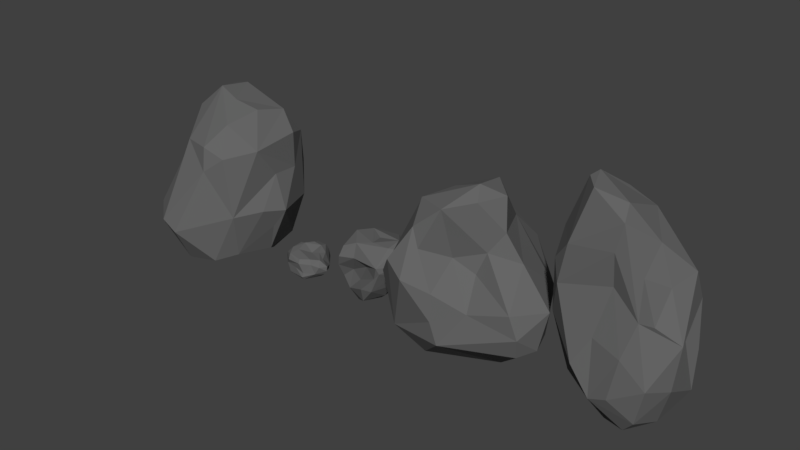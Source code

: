 # Source: rocks.blend  (saved by Blender 2.79.1; exported with 4.5.12 LTS)
import bpy
from mathutils import Matrix  # noqa: F401  (used for matrix-valued properties, if any)

bpy.ops.wm.read_factory_settings(use_empty=True)
scene = bpy.context.scene
scene.name = 'Scene'

# ---- collections
col_collection_1 = bpy.data.collections.new('Collection 1'); scene.collection.children.link(col_collection_1)

# ---- materials (node trees are filled in below, after node groups)
mat_rock = bpy.data.materials.new('Rock')
mat_rock.alpha_threshold = 0.0
mat_rock.diffuse_color = (0.1329, 0.1329, 0.1329, 1.0)
mat_rock.roughness = 0.5

# ---- material node trees
mat_rock.use_nodes = True; mat_rock.node_tree.nodes.clear()
_N = mat_rock.node_tree.nodes; _L = mat_rock.node_tree.links
n0 = _N.new('ShaderNodeOutputMaterial'); n0.name = 'Material Output'; n0.location = (300, 300)
n1 = _N.new('ShaderNodeBsdfDiffuse'); n1.name = 'Diffuse BSDF'; n1.location = (10, 300)
n1.inputs[0].default_value = (0.1329, 0.1329, 0.1329, 1.0)
_L.new(n1.outputs[0], n0.inputs[0])
n0.is_active_output = True

# ---- world
world_world = bpy.data.worlds.new('World'); scene.world = world_world
world_world.color = (0.05088, 0.05088, 0.05088)
world_world.use_sun_shadow = False
world_world.sun_shadow_jitter_overblur = 0.0
world_world.cycles.sampling_method = 'MANUAL'

# ---- meshes
me_cube_005 = bpy.data.meshes.new('Cube.005')
me_cube_005.from_pydata([(-0.5365, -0.1185, 0.3988), (-0.1357, 0.427, 0.882), (-0.09077, -0.1039, 1.296), (-0.4807, -0.4573, 0.6159), (-0.2662, -0.2714, 1.214), (-0.1853, -0.6211, 0.7096), (-0.2208, -0.4298, 1.053), (-0.3515, -0.4793, 0.2079), (-0.3574, -0.5538, 0.793), (-0.0186, -0.1862, 0.01749), (-0.1507, -0.3571, -0.01124), (0.0717, -0.5138, 0.2061), (0.4302, 0.3707, 0.5842), (0.5945, 0.1251, 0.2061), (0.5745, 0.2128, 0.595), (0.5041, -0.07937, 0.8499), (0.2594, -0.4107, 0.4914), (-0.2071, 0.3768, 0.8999), (-0.1433, -0.469, 0.9138), (-0.4852, 0.1625, 0.4572), (0.01942, -0.2687, 0.8128), (-0.3602, -0.1522, 1.131), (-0.4213, 0.01262, 0.8676), (0.1386, -0.1278, 1.386), (0.01656, -0.5286, 0.3925), (-0.006555, -0.384, 1.237), (-0.5699, -0.2026, 0.568), (-0.009909, 0.4659, 0.05116), (0.286, 0.0008633, 1.29), (-0.08087, 0.09892, 1.132), (-0.5009, 0.2382, 0.09712), (0.26, -0.1786, 0.8965), (0.1075, 0.1556, 1.33), (0.1968, -0.2328, 1.294), (-0.5288, 0.2565, 0.2473), (0.2624, 0.2618, 0.05691), (-0.2773, 0.3897, 0.4869), (-0.2748, 0.1902, 0.02275), (-0.5078, -0.04225, 0.0615), (-0.5823, -0.1277, 0.2217), (0.2014, -0.2281, 0.7219), (0.01465, -0.518, 0.6184), (0.3662, -0.09902, -0.02683), (0.5863, -0.3592, 0.5823), (0.6562, -0.3512, 0.4037), (0.6245, -0.3026, 0.2269), (0.3575, -0.09365, 1.055), (0.7595, -0.1051, 0.5622), (0.7099, -0.1605, 0.2515), (0.02906, 0.293, 1.138), (0.1563, 0.3223, 0.9822), (0.2024, 0.5609, 0.7319), (0.2277, 0.5848, 0.3331), (0.4346, 0.4833, 0.3953), (0.3624, 0.4651, 0.1521), (-0.09626, 0.5114, 0.1638), (-0.3745, 0.1566, 0.9195)], [], [(1, 55, 36), (26, 3, 21), (51, 1, 49), (50, 51, 49), (36, 56, 17), (34, 30, 38), (21, 2, 22), (49, 29, 2), (32, 50, 49), (17, 56, 29), (36, 34, 19), (8, 3, 7), (29, 1, 17), (38, 37, 10), (21, 22, 26), (1, 36, 17), (10, 37, 9), (32, 49, 2), (49, 1, 29), (4, 21, 6), (0, 34, 38), (34, 0, 22), (55, 34, 36), (35, 13, 42), (43, 40, 16), (5, 41, 18), (43, 47, 15), (24, 7, 11), (6, 8, 5), (42, 9, 35), (20, 31, 25), (7, 38, 10), (42, 11, 10), (20, 40, 31), (48, 47, 44), (14, 50, 15), (42, 45, 11), (16, 44, 43), (45, 42, 48), (27, 54, 35), (13, 54, 53), (10, 11, 7), (7, 24, 5), (38, 7, 39), (13, 14, 47), (13, 53, 14), (48, 13, 47), (3, 6, 21), (53, 12, 14), (15, 50, 46), (33, 25, 31), (54, 13, 35), (50, 14, 12), (45, 48, 44), (7, 5, 8), (9, 42, 10), (44, 16, 11), (11, 16, 24), (28, 46, 50), (28, 50, 32), (28, 23, 33), (41, 24, 16), (40, 20, 16), (43, 31, 40), (18, 20, 25), (20, 41, 16), (18, 41, 20), (15, 31, 43), (24, 41, 5), (33, 31, 46), (5, 18, 6), (15, 46, 31), (42, 13, 48), (4, 25, 23), (38, 39, 0), (4, 6, 25), (9, 37, 35), (19, 56, 36), (30, 27, 37), (47, 14, 15), (39, 26, 0), (55, 27, 30), (7, 3, 39), (27, 55, 52), (44, 11, 45), (6, 3, 8), (51, 55, 1), (26, 39, 3), (54, 52, 53), (21, 4, 2), (30, 37, 38), (27, 35, 37), (34, 22, 19), (43, 44, 47), (4, 23, 2), (28, 33, 46), (25, 6, 18), (23, 32, 2), (23, 25, 33), (0, 26, 22), (32, 23, 28), (22, 2, 29), (56, 19, 22), (51, 12, 53), (51, 52, 55), (52, 51, 53), (34, 55, 30), (52, 54, 27), (51, 50, 12), (56, 22, 29)])
me_cube_005.materials.append(mat_rock)
me_cube_005.use_remesh_preserve_volume = False
me_cube_005.use_remesh_preserve_attributes = False
me_cube_005.use_mirror_vertex_groups = False
me_cube_005.update()
me_cube_004 = bpy.data.meshes.new('Cube.004')
me_cube_004.from_pydata([(-0.3673, 0.3163, 0.5694), (-0.4276, 0.04676, 0.3433), (-0.4229, 0.05706, 0.9487), (-0.5966, -0.05747, 1.261), (-0.5108, -0.2603, 0.9259), (-0.5796, -0.1927, 1.07), (-0.5616, -0.208, 0.6748), (0.1215, -0.2829, 0.8677), (0.05595, -0.3646, 0.5986), (-0.175, -0.327, 0.6601), (-0.1085, -0.2222, 1.025), (-0.2677, 0.4002, 0.7157), (0.2972, 0.3236, 0.4473), (0.239, 0.1984, 0.5825), (0.06808, -0.1579, 1.123), (0.08316, 0.4245, 1.015), (0.2637, 0.3432, 0.8299), (0.2562, -0.1118, 0.06149), (0.3427, -0.1453, 0.3594), (-0.1384, -0.3827, 0.2185), (0.2568, -0.3548, 0.4264), (0.09896, -0.2948, 0.01994), (0.006671, -0.3991, 0.2809), (-0.1271, -0.08067, 1.575), (-0.4604, -0.2452, 1.235), (-0.404, 0.07239, 0.127), (-0.1718, 0.3128, 0.1156), (-0.2858, 0.4228, 1.157), (-0.3021, 0.2333, 1.538), (0.2147, 0.09281, 0.05006), (0.006022, 0.06307, 0.09918), (0.05643, 0.4392, 0.2087), (-0.5452, -0.0677, 0.9296), (-0.2902, -0.3919, 0.4428), (-0.5296, 0.1918, 1.258), (-0.5218, 0.1132, 1.079), (0.1363, 0.4048, 0.1281), (-0.3765, 0.303, 0.2191), (0.06864, 0.0357, 1.308), (-0.08436, -0.2043, 1.489), (0.2381, 0.4269, 0.4086), (0.3131, 0.259, 0.1423), (-0.1766, 0.4412, 0.3353), (-0.02568, 0.3536, 0.6152), (-0.3715, 0.1088, 0.4982), (0.2564, 0.2265, 1.079), (-0.4813, 0.01252, 1.633), (-0.4569, 0.1032, 1.65), (-0.1053, 0.2723, 1.43), (0.191, 0.003052, 1.027), (0.3536, -0.07695, 0.6814), (-0.2096, -0.1805, 0.03343), (-0.1191, -0.2357, 1.278), (0.1722, -0.1412, 0.7848), (-0.3727, -0.1187, 1.624), (-0.08169, -0.2277, -0.00144), (-0.4644, -0.1072, 0.1722), (0.1944, -0.3394, 0.1379)], [], [(32, 44, 1), (37, 1, 0), (1, 44, 0), (34, 0, 35), (0, 2, 35), (32, 1, 6), (35, 3, 34), (7, 14, 39), (6, 5, 32), (38, 39, 14), (5, 6, 4), (10, 9, 8), (10, 8, 7), (4, 33, 9), (19, 9, 33), (10, 52, 4), (35, 2, 32), (10, 7, 52), (19, 22, 8), (9, 10, 4), (32, 2, 44), (19, 8, 9), (49, 38, 14), (24, 4, 52), (42, 11, 43), (41, 40, 12), (5, 3, 32), (1, 56, 6), (3, 35, 32), (41, 29, 36), (31, 40, 36), (25, 1, 37), (31, 43, 40), (12, 13, 41), (18, 17, 41), (13, 12, 16), (40, 43, 15), (16, 15, 45), (12, 40, 16), (15, 48, 45), (51, 30, 55), (50, 7, 20), (57, 17, 18), (14, 53, 49), (16, 40, 15), (20, 57, 18), (17, 57, 21), (50, 49, 53), (21, 57, 19), (29, 21, 55), (29, 17, 21), (53, 14, 7), (38, 49, 45), (44, 2, 0), (54, 39, 23), (39, 38, 23), (45, 49, 50), (8, 22, 20), (57, 20, 22), (18, 50, 20), (23, 38, 48), (48, 47, 23), (48, 28, 47), (19, 55, 21), (23, 47, 54), (39, 24, 52), (45, 48, 38), (27, 34, 47), (27, 48, 15), (25, 37, 26), (36, 29, 30), (25, 26, 51), (27, 43, 11), (4, 6, 33), (11, 42, 0), (48, 27, 28), (55, 30, 29), (41, 36, 40), (30, 51, 26), (47, 46, 54), (0, 27, 11), (30, 26, 36), (46, 34, 3), (8, 20, 7), (54, 46, 24), (24, 3, 5), (17, 29, 41), (43, 27, 15), (31, 42, 43), (24, 5, 4), (36, 26, 31), (51, 19, 56), (6, 56, 33), (37, 0, 42), (55, 19, 51), (26, 37, 42), (26, 42, 31), (0, 34, 27), (1, 25, 56), (56, 19, 33), (54, 24, 39), (56, 25, 51), (46, 47, 34), (53, 7, 50), (22, 19, 57), (3, 24, 46), (52, 7, 39), (27, 47, 28), (13, 18, 41), (13, 16, 50), (16, 45, 50), (18, 13, 50)])
me_cube_004.materials.append(mat_rock)
me_cube_004.use_remesh_preserve_volume = False
me_cube_004.use_remesh_preserve_attributes = False
me_cube_004.use_mirror_vertex_groups = False
me_cube_004.update()
me_cube_002 = bpy.data.meshes.new('Cube.002')
me_cube_002.from_pydata([(-0.126, 0.2138, 0.316), (0.1408, 0.237, 0.1907), (0.2131, 0.06434, 0.1789), (0.2174, 0.178, 0.2739), (0.1317, 0.1932, 0.5192), (-0.036, -0.1156, -0.007498), (0.1857, -0.04605, 0.08223), (0.1016, 0.007509, 0.007756), (0.1684, -0.196, 0.1716), (-0.1087, -0.1428, 0.08716), (0.2718, -0.06307, 0.2129), (0.07677, -0.2165, 0.1711), (0.3477, -0.07528, 0.4153), (0.2464, -0.2284, 0.4242), (0.09303, -0.1609, 0.3582), (-0.2377, -0.06496, 0.1274), (-0.1494, 0.001802, 0.5463), (-0.1366, -0.1765, 0.4805), (-0.1013, -0.08044, 0.01918), (-0.1133, 0.08619, 0.07115), (-0.03333, 0.1976, 0.0897), (-0.1516, -0.2189, 0.3944), (-0.09292, 0.2419, 0.1873), (-0.05338, 0.203, 0.5102), (-0.06981, 0.1189, 0.5415), (0.1787, 0.1423, 0.0813), (0.06014, 0.2297, 0.08881), (-0.02378, -0.1486, 0.5308), (-0.1757, -0.1345, 0.178), (-0.2121, 0.1385, 0.4012), (-0.0805, 0.2083, 0.4672), (-0.00291, 0.02846, 0.06422), (-0.2225, -0.1111, 0.3803), (-0.1962, 0.1747, 0.1605), (0.2618, -0.2072, 0.3706), (0.2072, -0.206, 0.3077), (0.006319, -0.1406, 0.2041), (0.2602, 0.04505, 0.5693), (0.06255, 0.04206, 0.5303), (0.2885, 0.09274, 0.5195), (0.3163, -0.04114, 0.5365), (-0.02873, 0.191, 0.3005), (0.05805, 0.1976, 0.3264), (-0.1949, 0.05273, 0.1247), (0.1487, 0.2391, 0.3249), (0.1022, 0.2394, 0.4492), (0.2143, 0.1188, 0.3348), (0.3285, -0.07591, 0.335), (-0.1963, -0.01057, 0.3154), (-0.1662, 0.06651, 0.5118), (0.05895, -0.1703, 0.03768), (-0.185, -0.1898, 0.296), (-0.01083, -0.1949, 0.4145), (0.2601, -0.0901, 0.5544), (-0.0772, -0.1257, 0.2641), (0.09545, -0.08927, 0.5491), (0.2115, 0.194, 0.4482)], [], [(46, 10, 2), (48, 33, 43), (11, 8, 35), (33, 48, 29), (8, 10, 47), (25, 2, 6), (2, 25, 3), (25, 1, 3), (2, 3, 46), (44, 3, 1), (23, 45, 42), (37, 4, 24), (42, 45, 44), (24, 16, 55), (4, 56, 45), (56, 4, 39), (45, 56, 44), (3, 56, 46), (24, 55, 38), (5, 31, 7), (50, 8, 11), (7, 25, 6), (31, 5, 18), (1, 42, 44), (6, 2, 10), (44, 56, 3), (10, 12, 47), (12, 13, 34), (45, 23, 4), (7, 50, 5), (10, 46, 12), (8, 50, 6), (35, 36, 11), (9, 50, 11), (41, 0, 30), (14, 52, 54), (55, 16, 27), (8, 34, 35), (37, 40, 39), (8, 6, 10), (8, 47, 34), (35, 34, 13), (40, 37, 53), (12, 34, 47), (13, 40, 53), (13, 14, 35), (27, 13, 53), (27, 53, 55), (55, 53, 37), (13, 27, 52), (14, 13, 52), (9, 11, 36), (5, 50, 9), (29, 30, 33), (0, 22, 33), (19, 43, 33), (41, 1, 22), (19, 15, 43), (28, 15, 9), (18, 5, 15), (23, 42, 41), (52, 51, 54), (28, 9, 54), (51, 28, 54), (32, 17, 16), (51, 52, 21), (15, 51, 32), (41, 22, 0), (27, 16, 17), (4, 23, 24), (54, 9, 36), (27, 17, 21), (18, 19, 31), (49, 29, 48), (7, 6, 50), (15, 32, 48), (21, 52, 27), (51, 21, 32), (41, 30, 23), (51, 15, 28), (24, 23, 30), (41, 42, 1), (20, 22, 26), (49, 16, 24), (20, 31, 19), (31, 20, 26), (26, 25, 7), (21, 17, 32), (26, 7, 31), (5, 9, 15), (26, 22, 1), (20, 33, 22), (33, 20, 19), (48, 43, 15), (26, 1, 25), (33, 30, 0), (18, 15, 19), (48, 32, 16), (38, 55, 37), (49, 24, 30), (16, 49, 48), (36, 14, 54), (35, 14, 36), (49, 30, 29), (38, 37, 24), (40, 13, 12), (39, 12, 46), (37, 39, 4), (12, 39, 40), (46, 56, 39)])
me_cube_002.materials.append(mat_rock)
me_cube_002.use_remesh_preserve_volume = False
me_cube_002.use_remesh_preserve_attributes = False
me_cube_002.use_mirror_vertex_groups = False
me_cube_002.update()
me_cube_001 = bpy.data.meshes.new('Cube.001')
me_cube_001.from_pydata([(-0.1434, 0.05022, 0.1795), (-0.142, -0.05175, 0.1746), (0.0652, 0.1608, 0.02773), (0.05103, 0.1826, 0.1317), (0.06643, 0.186, 0.06182), (0.02879, -0.002255, 0.02917), (0.01075, -0.04453, 0.03212), (0.2221, -0.1175, 0.1251), (0.1785, -0.002628, 0.01855), (0.2537, -0.05184, 0.119), (0.1934, 0.0415, 0.08305), (0.1103, -0.07766, -0.007984), (0.2256, -0.05842, 0.04177), (0.1833, -0.1282, 0.05551), (0.2531, -0.06008, 0.08177), (0.08105, -0.1812, 0.01217), (0.1433, -0.1336, 0.1312), (0.04873, -0.1811, 0.1302), (0.03567, -0.1565, 0.1595), (-0.1268, -0.1358, 0.06804), (-0.1878, -0.08095, 0.09233), (-0.1702, -0.08812, 0.1361), (-0.005143, -0.1647, 0.0718), (-0.06548, -0.0787, -0.001484), (0.006149, 0.1402, 0.001201), (0.01564, 0.08736, 0.001464), (-0.1144, 0.1678, 0.0461), (0.1249, 0.06785, 0.1639), (-0.03918, 0.1015, 0.1986), (-0.09843, 0.04811, 0.1893), (0.1095, 0.02908, -0.007533), (0.03951, 0.1613, 0.1746), (-0.1656, 0.106, 0.1246), (-0.09288, -0.1361, 0.1651), (-0.1499, 0.1256, 0.009372), (-0.1032, 0.1311, 0.1514), (0.154, 0.06924, 0.0164), (-0.08888, 0.1439, -0.01395), (-0.06878, 0.1817, 0.007861), (-0.07396, 0.08005, -0.01087), (0.1724, -0.04178, 0.00154), (0.05223, 0.09233, 0.1978), (0.02706, 0.003959, 0.1529), (0.1844, -0.03005, 0.1595), (-0.09685, 0.0157, -0.01772), (-0.1821, -0.03277, 0.00868), (-0.08063, -0.1524, 0.003554), (-0.08736, -0.1624, 0.1199), (0.08221, -0.1603, -0.01522), (0.2016, -0.08257, 0.1755), (0.1129, -0.1087, 0.164), (0.01913, -0.1516, -0.01257), (0.08557, -0.1685, 0.0487), (0.1087, 0.008722, 0.1774), (-0.06929, -0.05472, 0.1777), (-0.1925, -0.07168, 0.0448), (-0.04961, 0.1594, 0.178)], [], [(26, 56, 38), (48, 51, 11), (40, 48, 11), (24, 2, 36), (2, 4, 36), (54, 29, 1), (10, 36, 4), (31, 27, 3), (27, 31, 41), (3, 10, 4), (27, 10, 3), (11, 30, 40), (38, 3, 4), (30, 11, 5), (11, 51, 6), (14, 10, 9), (13, 15, 48), (12, 8, 14), (13, 48, 12), (8, 12, 40), (51, 48, 46), (14, 9, 7), (26, 34, 32), (11, 6, 5), (52, 22, 15), (28, 31, 56), (14, 13, 12), (56, 29, 28), (24, 36, 30), (48, 15, 46), (38, 37, 34), (56, 31, 3), (42, 29, 54), (9, 43, 49), (7, 9, 49), (43, 27, 53), (7, 49, 16), (18, 16, 50), (12, 48, 40), (16, 52, 13), (53, 49, 43), (46, 15, 22), (42, 50, 49), (42, 54, 50), (22, 52, 17), (45, 46, 55), (18, 17, 16), (42, 49, 53), (6, 51, 23), (19, 46, 22), (18, 33, 17), (54, 18, 50), (35, 32, 0), (29, 0, 1), (41, 28, 29), (45, 34, 44), (19, 55, 46), (47, 33, 21), (1, 33, 54), (47, 20, 19), (55, 19, 20), (41, 31, 28), (19, 17, 47), (24, 38, 2), (20, 47, 21), (54, 33, 18), (29, 42, 41), (21, 33, 1), (45, 55, 20), (56, 32, 35), (17, 19, 22), (56, 35, 29), (25, 37, 24), (56, 3, 38), (26, 38, 34), (20, 0, 32), (45, 44, 23), (5, 6, 39), (46, 45, 23), (44, 6, 23), (51, 46, 23), (34, 39, 44), (52, 15, 13), (5, 39, 25), (26, 32, 56), (39, 34, 37), (4, 2, 38), (6, 44, 39), (39, 37, 25), (21, 1, 0), (29, 35, 0), (16, 49, 50), (16, 17, 52), (33, 47, 17), (7, 16, 13), (34, 45, 32), (45, 20, 32), (21, 0, 20), (41, 53, 27), (43, 10, 27), (42, 53, 41), (30, 36, 40), (36, 8, 40), (9, 10, 43), (10, 14, 8), (13, 14, 7), (38, 24, 37), (25, 24, 30), (8, 36, 10), (5, 25, 30)])
me_cube_001.materials.append(mat_rock)
me_cube_001.use_remesh_preserve_volume = False
me_cube_001.use_remesh_preserve_attributes = False
me_cube_001.use_mirror_vertex_groups = False
me_cube_001.update()
me_cube_003 = bpy.data.meshes.new('Cube.003')
me_cube_003.from_pydata([(-0.2737, -0.1409, 1.274), (-0.01536, -0.7612, 0.3733), (0.07608, -0.3796, 0.1124), (0.4434, 0.3224, 0.4795), (0.4975, -0.1112, 0.3462), (0.5899, -0.04947, 0.5011), (-0.1134, 0.4707, 0.1321), (-0.4869, 0.05424, 0.43), (-0.323, -0.07588, 0.7553), (0.5158, -0.2369, 0.533), (-0.09794, 0.2347, 1.407), (0.166, -0.5498, 0.9056), (0.4794, 0.1882, 0.7949), (0.3117, 0.4633, 0.7264), (0.4743, -0.2254, 1.062), (-0.4355, 0.2509, 0.8212), (0.1718, 0.4116, 1.133), (-0.1081, -0.4394, 1.094), (0.345, 0.2184, 1.276), (0.42, -0.08634, 0.1004), (0.4011, -0.4716, 0.525), (0.3366, -0.4812, 1.036), (0.4871, -0.04264, 0.8068), (0.2135, 0.1388, -0.05676), (-0.4177, 0.346, 0.2588), (0.2198, -0.5495, 0.09507), (-0.06564, 0.375, 0.8271), (-0.1878, 0.07056, 0.1376), (-0.1404, 0.4195, 1.186), (-0.5007, -0.0368, 0.239), (-0.1734, -0.744, 0.4395), (-0.4889, 0.2508, 0.3857), (-0.2847, 0.4069, 0.4781), (-0.4377, -0.5239, 0.4559), (0.1674, 0.4629, 0.1481), (0.01129, 0.4368, 0.4322), (-0.4447, -0.4475, 0.2016), (-0.3562, 0.4043, 1.094), (-0.1142, -0.03747, 1.445), (-0.2998, 0.2959, 1.343), (-0.1871, 0.5021, 0.2572), (0.347, -0.3942, 0.1364), (-0.2957, -0.3356, 0.8956), (-0.3329, -0.1077, 1.037), (0.2412, 0.5028, 0.5334), (-0.3932, -0.2302, 0.1018), (-0.003604, 0.3425, 0.001141), (-0.3574, 0.2035, 0.1215), (-0.05075, -0.5892, 0.059), (0.3271, 0.2688, 0.09321), (0.2917, -0.02844, 1.325), (0.2284, -0.3111, 1.26), (0.1417, -0.5037, 1.102), (0.08119, -0.06226, 1.376), (0.4838, 0.1828, 1.108), (0.3959, 0.3615, 1.053), (-0.3909, 0.2035, 1.259), (-0.4605, 0.2412, 1.077)], [], [(24, 29, 31), (1, 25, 20), (46, 41, 2), (25, 48, 2), (46, 23, 41), (40, 6, 24), (48, 30, 36), (6, 46, 24), (15, 31, 7), (48, 45, 2), (36, 33, 29), (29, 45, 36), (5, 49, 3), (31, 29, 7), (45, 29, 47), (46, 27, 47), (2, 45, 27), (36, 30, 33), (45, 47, 27), (1, 30, 48), (11, 20, 21), (18, 10, 53), (20, 9, 22), (20, 14, 21), (12, 55, 54), (22, 14, 20), (21, 52, 11), (42, 0, 43), (41, 23, 19), (13, 3, 44), (44, 35, 13), (55, 3, 13), (14, 22, 12), (49, 34, 3), (52, 21, 51), (53, 50, 18), (21, 14, 51), (22, 5, 12), (4, 41, 19), (6, 34, 46), (5, 22, 9), (34, 44, 3), (18, 50, 14), (54, 18, 14), (34, 49, 23), (49, 5, 19), (48, 25, 1), (52, 38, 17), (3, 12, 5), (36, 45, 48), (39, 28, 37), (15, 8, 57), (8, 15, 7), (34, 23, 46), (1, 11, 30), (44, 40, 35), (19, 23, 49), (11, 1, 20), (34, 40, 44), (56, 39, 37), (5, 9, 4), (40, 34, 6), (0, 17, 38), (38, 56, 0), (11, 17, 30), (10, 39, 38), (10, 18, 16), (10, 16, 28), (26, 28, 16), (26, 13, 32), (46, 47, 24), (15, 37, 32), (2, 41, 25), (27, 46, 2), (42, 8, 33), (51, 38, 52), (53, 38, 51), (8, 42, 43), (24, 47, 29), (33, 30, 42), (41, 4, 9), (41, 20, 25), (40, 24, 32), (17, 42, 30), (0, 57, 43), (16, 18, 55), (52, 17, 11), (7, 33, 8), (33, 7, 29), (0, 56, 57), (16, 55, 13), (19, 5, 4), (53, 10, 38), (38, 39, 56), (39, 10, 28), (32, 37, 26), (15, 32, 31), (16, 13, 26), (32, 35, 40), (31, 32, 24), (37, 57, 56), (37, 28, 26), (42, 17, 0), (35, 32, 13), (20, 41, 9), (50, 53, 51), (14, 50, 51), (54, 14, 12), (55, 18, 54), (55, 12, 3), (57, 8, 43), (37, 15, 57)])
me_cube_003.materials.append(mat_rock)
me_cube_003.use_remesh_preserve_volume = False
me_cube_003.use_remesh_preserve_attributes = False
me_cube_003.use_mirror_vertex_groups = False
me_cube_003.update()

# ---- objects
ob_rock1 = bpy.data.objects.new('Rock1', me_cube_005)
ob_rock2 = bpy.data.objects.new('Rock2', me_cube_004)
ob_rock3 = bpy.data.objects.new('Rock3', me_cube_002)
ob_rock4 = bpy.data.objects.new('Rock4', me_cube_001)
ob_rock5 = bpy.data.objects.new('Rock5', me_cube_003)

# ---- transforms, parenting, visibility, modifiers, constraints
ob_rock1.location = (1.0, -3.0, 0.0)
ob_rock1.lineart.crease_threshold = 0.0
ob_rock2.location = (2.4, -3.0, 0.0)
ob_rock2.lineart.crease_threshold = 0.0
ob_rock3.location = (0.0, -3.0, 0.0)
ob_rock3.lineart.crease_threshold = 0.0
ob_rock4.location = (-0.7, -3.0, 0.0)
ob_rock4.lineart.crease_threshold = 0.0
ob_rock5.location = (-1.5, -3.0, 0.0)
ob_rock5.lineart.crease_threshold = 0.0

# ---- collection membership
col_collection_1.objects.link(ob_rock1)
col_collection_1.objects.link(ob_rock2)
col_collection_1.objects.link(ob_rock3)
col_collection_1.objects.link(ob_rock4)
col_collection_1.objects.link(ob_rock5)

# ---- scene / render settings (as saved in the file)
scene.frame_start = 1; scene.frame_end = 250; scene.frame_set(1)
scene.render.engine = 'CYCLES'
scene.render.resolution_percentage = 50
scene.render.dither_intensity = 0.0
scene.cycles.use_denoising = False
scene.cycles.samples = 128
scene.cycles.sampling_pattern = 'TABULATED_SOBOL'
scene.cycles.use_adaptive_sampling = False
scene.cycles.use_light_tree = False
scene.view_settings.view_transform = 'Standard'
bpy.context.view_layer.update()

# ---- added for rendering (the .blend has no active camera and no usable light): camera, sun
cam_auto = bpy.data.cameras.new('AutoCamera')
cam_auto.lens = 50.0
cam_auto.sensor_width = 36.0
cam_auto.clip_end = 1000.0
ob_auto_camera = bpy.data.objects.new('AutoCamera', cam_auto)
scene.collection.objects.link(ob_auto_camera)
ob_auto_camera.location = (5.21319, -8.89225, 4.6661)
ob_auto_camera.rotation_euler = (1.09748, -7.21219e-08, 0.694738)
scene.camera = ob_auto_camera
light_auto_sun = bpy.data.lights.new('AutoSun', 'SUN')
light_auto_sun.energy = 3.0
light_auto_sun.angle = 0.0523599
ob_auto_sun = bpy.data.objects.new('AutoSun', light_auto_sun)
scene.collection.objects.link(ob_auto_sun)
ob_auto_sun.rotation_euler = (0.872665, 0.174533, 0.523599)
bpy.context.view_layer.update()
